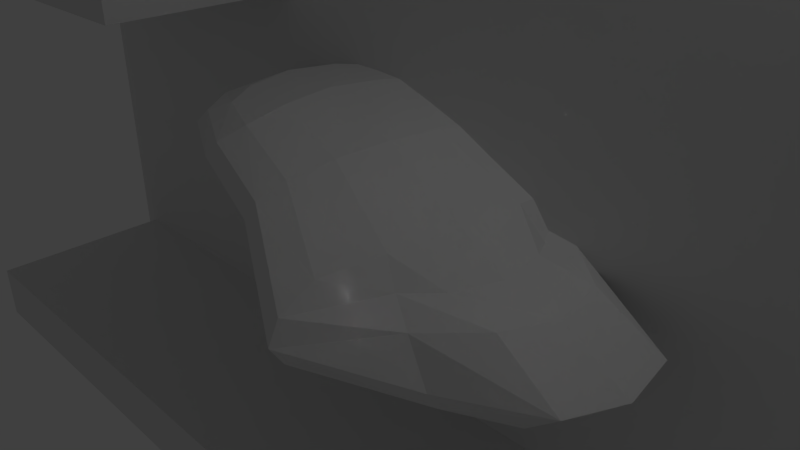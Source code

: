 # Source: platform_simple.blend  (saved by Blender 2.66.1; exported with 4.5.12 LTS)
import bpy
from mathutils import Matrix  # noqa: F401  (used for matrix-valued properties, if any)

bpy.ops.wm.read_factory_settings(use_empty=True)
scene = bpy.context.scene
scene.name = 'Scene'

# ---- collections
col_collection_1 = bpy.data.collections.new('Collection 1'); scene.collection.children.link(col_collection_1)

# ---- materials (node trees are filled in below, after node groups)
mat_material = bpy.data.materials.new('Material')
mat_material.alpha_threshold = 0.0
mat_material.use_transparent_shadow = False
mat_material.roughness = 0.5
mat_material.line_color = (0.0, 0.0, 0.0, 1.0)

# ---- material node trees

# ---- world
world_world = bpy.data.worlds.new('World'); scene.world = world_world
world_world.color = (0.05088, 0.05088, 0.05088)
world_world.use_sun_shadow = False
world_world.sun_shadow_jitter_overblur = 0.0
world_world.cycles.sampling_method = 'MANUAL'
world_world.cycles.sample_map_resolution = 256

# ---- cameras
cam_camera = bpy.data.cameras.new('Camera')
cam_camera.clip_end = 100.0
cam_camera.lens = 35.0
cam_camera.sensor_width = 32.0
cam_camera.sensor_height = 18.0
cam_camera.ortho_scale = 7.314
cam_camera.dof.focus_distance = 0.0
cam_camera.dof.aperture_fstop = 128.0

# ---- lights
light_lamp = bpy.data.lights.new('Lamp', 'POINT')
light_lamp.transmission_factor = 0.0
light_lamp.cutoff_distance = 30.0
light_lamp.energy = 100.0
light_lamp.shadow_buffer_clip_start = 1.001
light_lamp.shadow_soft_size = 0.1
light_lamp.shadow_maximum_resolution = 0.006
light_lamp.use_absolute_resolution = True
light_lamp.cycles.use_multiple_importance_sampling = False

# ---- meshes
me_cube_002 = bpy.data.meshes.new('Cube.002')
me_cube_002.from_pydata([(-1.0, -1.0, -1.0), (-1.0, 1.0, -1.0), (1.0, 1.0, -1.0), (1.0, -1.0, -1.0), (-1.0, -1.0, 1.0), (-1.0, 1.0, 1.0), (1.0, 1.0, 1.0), (1.0, -1.0, 1.0)], [], [(4, 5, 1, 0), (5, 6, 2, 1), (6, 7, 3, 2), (7, 4, 0, 3), (0, 1, 2, 3), (7, 6, 5, 4)])
me_cube_002.use_remesh_preserve_volume = False
me_cube_002.use_remesh_preserve_attributes = False
me_cube_002.use_mirror_vertex_groups = False
me_cube_002.update()
me_cube = bpy.data.meshes.new('Cube')
me_cube.from_pydata([(1.0, 1.0, -1.0), (1.0, -1.0, -1.0), (-1.0, -1.0, -1.0), (-1.0, 1.0, -1.0), (1.0, 1.0, 1.0), (1.0, -1.0, 1.0), (-1.0, -1.0, 1.0), (-1.0, 1.0, 1.0)], [], [(0, 1, 2, 3), (4, 7, 6, 5), (0, 4, 5, 1), (1, 5, 6, 2), (2, 6, 7, 3), (4, 0, 3, 7)])
me_cube.materials.append(mat_material)
me_cube.use_remesh_preserve_volume = False
me_cube.use_remesh_preserve_attributes = False
me_cube.use_mirror_vertex_groups = False
me_cube.update()
me_cube_003 = bpy.data.meshes.new('Cube.003')
me_cube_003.from_pydata([(-1.0, -1.0, -1.0), (-1.0, 1.0, -1.0), (1.0, 1.0, -1.0), (1.0, -1.0, -1.0), (-1.0, -1.0, 1.0), (-1.0, 1.0, 1.0), (1.0, 1.0, 1.0), (1.0, -1.0, 1.0)], [], [(4, 5, 1, 0), (5, 6, 2, 1), (6, 7, 3, 2), (7, 4, 0, 3), (0, 1, 2, 3), (7, 6, 5, 4)])
me_cube_003.use_remesh_preserve_volume = False
me_cube_003.use_remesh_preserve_attributes = False
me_cube_003.use_mirror_vertex_groups = False
me_cube_003.update()
me_cube_004 = bpy.data.meshes.new('Cube.004')
me_cube_004.from_pydata([(-0.8796, -0.005439, -0.6496), (-0.8482, -0.009103, -0.1895), (-0.8298, 0.3453, -0.4604), (-0.8834, -0.00471, -1.477), (-0.8207, -0.3555, -0.5636), (-0.7912, -0.3346, -0.1304), (-0.7997, 0.3176, -0.03436), (-0.8634, 0.3179, -1.082), (-0.8358, -0.3318, -1.26), (0.0, 0.8785, 0.0), (0.0, 0.8194, 0.3507), (0.4273, 1.116, -0.7774), (-0.005039, 0.8194, -0.3507), (-0.3573, 0.8203, 0.2393), (-0.342, 0.7634, 0.5813), (0.3942, 1.04, -0.3331), (0.4437, 1.04, -1.222), (-0.3629, 0.7662, -0.1007), (1.185, 0.0, -0.1567), (0.8828, 0.0, 0.2506), (1.126, -0.3507, -0.1567), (1.075, 8.882e-16, -1.135), (1.126, 0.3507, -0.1567), (0.8272, 0.3264, 0.2262), (0.8272, -0.3264, 0.2262), (1.013, -0.3264, -1.111), (1.013, 0.3264, -1.111), (0.0, -0.8785, 0.0), (0.0, -0.8194, 0.3507), (-0.3506, -0.8183, 0.1351), (-0.005039, -0.8194, -0.3507), (0.4273, -1.116, -0.7774), (0.3942, -1.04, -0.3331), (-0.3358, -0.7642, 0.4842), (-0.3566, -0.7614, -0.1978), (0.4437, -1.04, -1.222), (0.0, 0.0, -0.8785), (-0.3317, 0.004737, -0.6212), (0.0, 0.3507, -0.8194), (0.4273, 0.0, -1.893), (0.0, -0.3507, -0.8194), (-0.3078, -0.3217, -0.5636), (-0.3105, 0.331, -0.5221), (0.3942, 0.4443, -1.817), (0.3942, -0.4443, -1.817), (0.0, 0.0, 0.8785), (0.4273, 0.0, 0.3381), (0.0, 0.3507, 0.8194), (-0.3763, -0.002788, 0.9956), (0.0, -0.3507, 0.8194), (0.3942, -0.4443, 0.2625), (0.3942, 0.4443, 0.2625), (-0.3522, 0.3239, 0.9851), (-0.3495, -0.3287, 0.9436), (-0.625, -0.3068, 0.5404), (-0.6719, -0.005503, 0.5451), (-0.6294, 0.2971, 0.6003), (-0.6187, 0.596, 0.343), (-0.6488, 0.6422, -0.01239), (-0.6581, 0.6, -0.3446), (-0.5684, 0.3075, -0.7642), (-0.607, 0.005579, -0.905), (-0.5639, -0.2964, -0.8241), (-0.6493, -0.5974, -0.4634), (-0.6393, -0.6437, -0.14), (-0.6099, -0.6014, 0.2242), (-0.3248, 0.5974, 0.8633), (0.0, 0.6432, 0.6432), (0.3611, 0.8154, 0.03794), (0.599, 0.599, -0.1993), (0.6432, 0.6432, -0.5014), (0.6566, 0.599, -0.8035), (0.3611, 0.8154, -1.593), (0.0, 0.6432, -0.6432), (-0.2922, 0.6029, -0.3185), (0.599, 0.3021, 0.000861), (0.6432, 0.0, 0.04513), (0.599, -0.3021, 0.000861), (0.6504, -0.599, -0.1945), (0.8011, -0.6432, -0.7844), (0.831, -0.599, -1.086), (0.6472, -0.3021, -1.88), (0.6915, 0.0, -1.924), (0.6472, 0.3021, -1.88), (0.3611, -0.8154, 0.03794), (0.0, -0.6432, 0.6432), (-0.3199, -0.6004, 0.7872), (-0.2872, -0.5949, -0.3946), (0.0, -0.6432, -0.6432), (0.3611, -0.8154, -1.593), (-0.4796, -0.5035, -0.6202), (-0.4871, 0.5146, -0.5191), (0.5575, 0.5093, -1.833), (0.588, -0.5727, -1.647), (-0.5329, -0.5126, 0.5711), (-0.5404, 0.5055, 0.6721), (0.5093, 0.5093, -0.3701), (0.5093, -0.5093, -0.08884)], [], [(0, 4, 5, 1), (1, 5, 54, 55), (4, 64, 65, 5), (5, 65, 94, 54), (0, 1, 6, 2), (2, 6, 57, 58), (1, 55, 56, 6), (6, 56, 95, 57), (0, 2, 7, 3), (3, 7, 60, 61), (2, 58, 59, 7), (7, 59, 91, 60), (0, 3, 8, 4), (4, 8, 63, 64), (3, 61, 62, 8), (8, 62, 90, 63), (9, 13, 14, 10), (10, 14, 66, 67), (13, 58, 57, 14), (14, 57, 95, 66), (9, 10, 15, 11), (11, 15, 69, 70), (10, 67, 68, 15), (15, 68, 96, 69), (9, 11, 16, 12), (12, 16, 72, 73), (11, 70, 71, 16), (16, 71, 92, 72), (9, 12, 17, 13), (13, 17, 59, 58), (12, 73, 74, 17), (17, 74, 91, 59), (18, 22, 23, 19), (19, 23, 75, 76), (22, 70, 69, 23), (23, 69, 96, 75), (18, 19, 24, 20), (20, 24, 78, 79), (19, 76, 77, 24), (24, 77, 97, 78), (18, 20, 25, 21), (21, 25, 81, 82), (20, 79, 80, 25), (25, 80, 93, 81), (18, 21, 26, 22), (22, 26, 71, 70), (21, 82, 83, 26), (26, 83, 92, 71), (27, 31, 32, 28), (28, 32, 84, 85), (31, 79, 78, 32), (32, 78, 97, 84), (27, 28, 33, 29), (29, 33, 65, 64), (28, 85, 86, 33), (33, 86, 94, 65), (27, 29, 34, 30), (30, 34, 87, 88), (29, 64, 63, 34), (34, 63, 90, 87), (27, 30, 35, 31), (31, 35, 80, 79), (30, 88, 89, 35), (35, 89, 93, 80), (36, 40, 41, 37), (37, 41, 62, 61), (40, 88, 87, 41), (41, 87, 90, 62), (36, 37, 42, 38), (38, 42, 74, 73), (37, 61, 60, 42), (42, 60, 91, 74), (36, 38, 43, 39), (39, 43, 83, 82), (38, 73, 72, 43), (43, 72, 92, 83), (36, 39, 44, 40), (40, 44, 89, 88), (39, 82, 81, 44), (44, 81, 93, 89), (45, 49, 50, 46), (46, 50, 77, 76), (49, 85, 84, 50), (50, 84, 97, 77), (45, 46, 51, 47), (47, 51, 68, 67), (46, 76, 75, 51), (51, 75, 96, 68), (45, 47, 52, 48), (48, 52, 56, 55), (47, 67, 66, 52), (52, 66, 95, 56), (45, 48, 53, 49), (49, 53, 86, 85), (48, 55, 54, 53), (53, 54, 94, 86)])
me_cube_004.use_remesh_preserve_volume = False
me_cube_004.use_remesh_preserve_attributes = False
me_cube_004.use_mirror_vertex_groups = False
me_cube_004.update()

# ---- objects
ob_cube_001 = bpy.data.objects.new('Cube.001', me_cube_002)
ob_cube = bpy.data.objects.new('Cube', me_cube)
ob_lamp = bpy.data.objects.new('Lamp', light_lamp)
ob_camera = bpy.data.objects.new('Camera', cam_camera)
ob_cube_002 = bpy.data.objects.new('Cube.002', me_cube_003)
ob_cube_003 = bpy.data.objects.new('Cube.003', me_cube_004)

# ---- transforms, parenting, visibility, modifiers, constraints
ob_cube_001.location = (-5.299, -0.05985, 3.222)
ob_cube_001.scale = (2.42, 1.725, 0.4527)
ob_cube_001.lineart.crease_threshold = 0.0
ob_cube.location = (0.0, 1.311, 1.101)
ob_cube.scale = (8.366, 0.2981, 4.894)
ob_cube.lock_rotations_4d = False
ob_cube.empty_display_type = 'ARROWS'
ob_cube.lineart.crease_threshold = 0.0
ob_lamp.location = (4.076, 1.005, 5.904)
ob_lamp.rotation_euler = (0.6503, 0.05522, 1.866)
ob_lamp.lock_rotations_4d = False
ob_lamp.empty_display_type = 'ARROWS'
ob_lamp.color = (0.0, 0.0, 0.0, 0.0)
ob_lamp.lineart.crease_threshold = 0.0
ob_camera.location = (7.481, -6.508, 5.344)
ob_camera.rotation_euler = (1.109, 0.01082, 0.8149)
ob_camera.lock_rotations_4d = False
ob_camera.empty_display_type = 'ARROWS'
ob_camera.color = (0.0, 0.0, 0.0, 0.0)
ob_camera.display_type = 'WIRE'
ob_camera.lineart.crease_threshold = 0.0
ob_cube_002.location = (0.07329, -0.4948, -3.119)
ob_cube_002.scale = (-8.142, 1.621, 0.4527)
ob_cube_002.lineart.crease_threshold = 0.0
ob_cube_003.location = (0.3191, -0.05985, 1.206)
ob_cube_003.rotation_euler = (0.005971, 0.2323, -0.1076)
ob_cube_003.scale = (3.364, 2.149, 0.5642)
ob_cube_003.lineart.crease_threshold = 0.0

# ---- collection membership
col_collection_1.objects.link(ob_cube_001)
col_collection_1.objects.link(ob_cube)
col_collection_1.objects.link(ob_lamp)
col_collection_1.objects.link(ob_camera)
col_collection_1.objects.link(ob_cube_002)
col_collection_1.objects.link(ob_cube_003)

# ---- scene / render settings (as saved in the file)
scene.camera = ob_camera
scene.frame_start = 1; scene.frame_end = 250; scene.frame_set(1)
scene.render.engine = 'BLENDER_EEVEE_NEXT'
scene.render.image_settings.color_mode = 'RGB'
scene.render.image_settings.compression = 90
scene.render.resolution_percentage = 50
scene.render.dither_intensity = 0.0
scene.render.bake_margin = 2
scene.cycles.use_denoising = False
scene.cycles.samples = 10
scene.cycles.sampling_pattern = 'TABULATED_SOBOL'
scene.cycles.light_sampling_threshold = 0.0
scene.cycles.use_adaptive_sampling = False
scene.cycles.use_light_tree = False
scene.cycles.blur_glossy = 0.0
scene.cycles.volume_bounces = 1
scene.cycles.pixel_filter_type = 'GAUSSIAN'
scene.cycles.sample_clamp_indirect = 0.0
scene.view_settings.view_transform = 'Standard'
bpy.context.view_layer.update()
